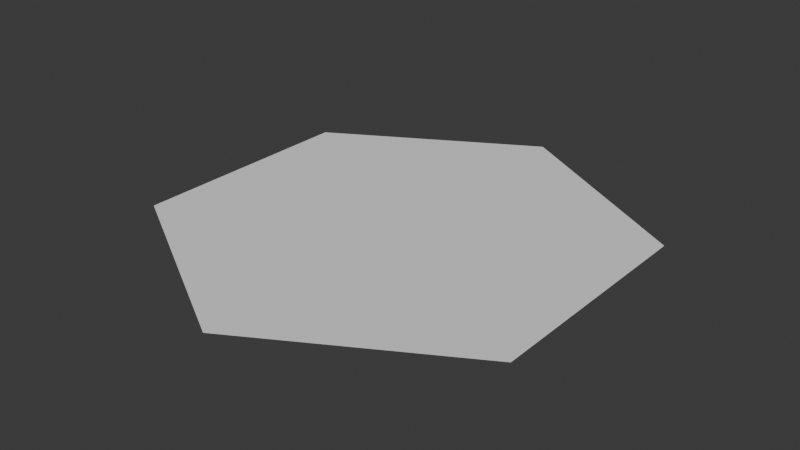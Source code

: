 # Source: crafting.blend  (saved by Blender 4.2.66; exported with 4.5.12 LTS)
import bpy
from mathutils import Matrix  # noqa: F401  (used for matrix-valued properties, if any)

bpy.ops.wm.read_factory_settings(use_empty=True)
scene = bpy.context.scene
scene.name = 'Scene'

# ---- world
world_world = bpy.data.worlds.new('World'); scene.world = world_world
world_world.use_nodes = True; world_world.node_tree.nodes.clear()
_N = world_world.node_tree.nodes; _L = world_world.node_tree.links
n0 = _N.new('ShaderNodeOutputWorld'); n0.name = 'World Output'; n0.location = (300, 300)
n1 = _N.new('ShaderNodeBackground'); n1.name = 'Background'; n1.location = (10, 300)
n1.inputs[0].default_value = (0.05088, 0.05088, 0.05088, 1.0)
_L.new(n1.outputs[0], n0.inputs[0])
n0.is_active_output = True
world_world.color = (0.05088, 0.05088, 0.05088)
world_world.sun_shadow_jitter_overblur = 0.0

# ---- meshes
me_cylinder_001 = bpy.data.meshes.new('Cylinder.001')
me_cylinder_001.from_pydata([(0.6495, 0.375, 0.0), (0.0, 0.75, 0.0), (-0.6495, 0.375, 0.0), (0.0, 1.0, 0.0), (0.866, 0.5, 0.0), (0.866, -0.5, 0.0), (0.6495, -0.375, 0.0), (0.0, -1.0, 0.0), (-0.866, -0.5, 0.0), (-0.866, 0.5, 0.0), (0.0, -0.75, 0.0), (-0.6495, -0.375, 0.0)], [], [(0, 1, 2, 11, 10, 6), (11, 8, 7, 10), (0, 4, 3, 1), (10, 7, 5, 6), (6, 5, 4, 0), (1, 3, 9, 2), (2, 9, 8, 11)])
_ca = me_cylinder_001.color_attributes.new('Attribute', 'BYTE_COLOR', 'CORNER')
_ca.data.foreach_set('color', [0.9131, 0.8469, 0.2705, 1.0, 0.9131, 0.8469, 0.2705, 1.0, 0.9131, 0.8469, 0.2705, 1.0, 0.9131, 0.8469, 0.2705, 1.0, 0.9131, 0.8469, 0.2705, 1.0, 0.9131, 0.8469, 0.2705, 1.0, 0.1559, 0.4851, 0.2016, 1.0, 0.1559, 0.4851, 0.2016, 1.0, 0.1559, 0.4851, 0.2016, 1.0, 0.1559, 0.4851, 0.2016, 1.0, 0.1559, 0.4851, 0.2016, 1.0, 0.1559, 0.4851, 0.2016, 1.0, 0.1559, 0.4851, 0.2016, 1.0, 0.1559, 0.4851, 0.2016, 1.0, 0.1559, 0.4851, 0.2016, 1.0, 0.1559, 0.4851, 0.2016, 1.0, 0.1559, 0.4851, 0.2016, 1.0, 0.1559, 0.4851, 0.2016, 1.0, 0.1559, 0.4851, 0.2016, 1.0, 0.1559, 0.4851, 0.2016, 1.0, 0.1559, 0.4851, 0.2016, 1.0, 0.1559, 0.4851, 0.2016, 1.0, 0.1559, 0.4851, 0.2016, 1.0, 0.1559, 0.4851, 0.2016, 1.0, 0.1559, 0.4851, 0.2016, 1.0, 0.1559, 0.4851, 0.2016, 1.0, 0.1559, 0.4851, 0.2016, 1.0, 0.1559, 0.4851, 0.2016, 1.0, 0.1559, 0.4851, 0.2016, 1.0, 0.1559, 0.4851, 0.2016, 1.0])
me_cylinder_001.use_paint_bone_selection = False
me_cylinder_001.use_paint_mask_vertex = True
me_cylinder_001.update()
me_cylinder_001.normals_split_custom_set([tuple(v) for v in zip(*[iter([0.0, 0.0, 1.0, 0.0, 0.0, 1.0, 0.0, 0.0, 1.0, 0.0, 0.0, 1.0, 0.0, 0.0, 1.0, 0.0, 0.0, 1.0, 0.0, 0.0, 1.0, 0.0, 0.0, 1.0, 0.0, 0.0, 1.0, 0.0, 0.0, 1.0, 0.0, 0.0, 1.0, 0.0, 0.0, 1.0, 0.0, 0.0, 1.0, 0.0, 0.0, 1.0, 0.0, 0.0, 1.0, 0.0, 0.0, 1.0, 0.0, 0.0, 1.0, 0.0, 0.0, 1.0, 0.0, 0.0, 1.0, 0.0, 0.0, 1.0, 0.0, 0.0, 1.0, 0.0, 0.0, 1.0, 0.0, 0.0, 1.0, 0.0, 0.0, 1.0, 0.0, 0.0, 1.0, 0.0, 0.0, 1.0, 0.0, 0.0, 1.0, 0.0, 0.0, 1.0, 0.0, 0.0, 1.0, 0.0, 0.0, 1.0])] * 3)])

# ---- objects
ob_0_base_001 = bpy.data.objects.new('0-base.001', me_cylinder_001)

# ---- transforms, parenting, visibility, modifiers, constraints
ob_0_base_001.location = (0.0, 0.0, 0.0)

# ---- collection membership
scene.collection.objects.link(ob_0_base_001)

# ---- scene / render settings (as saved in the file)
scene.frame_start = 1; scene.frame_end = 250; scene.frame_set(1)
scene.render.engine = 'BLENDER_EEVEE_NEXT'
bpy.context.view_layer.update()

# ---- added for rendering (the .blend has no active camera and no usable light): camera, sun
cam_auto = bpy.data.cameras.new('AutoCamera')
cam_auto.lens = 50.0
cam_auto.sensor_width = 36.0
cam_auto.clip_end = 1000.0
ob_auto_camera = bpy.data.objects.new('AutoCamera', cam_auto)
scene.collection.objects.link(ob_auto_camera)
ob_auto_camera.location = (2.44791, -2.9375, 1.95833)
ob_auto_camera.rotation_euler = (1.09748, -7.21219e-08, 0.694738)
scene.camera = ob_auto_camera
light_auto_sun = bpy.data.lights.new('AutoSun', 'SUN')
light_auto_sun.energy = 3.0
light_auto_sun.angle = 0.0523599
ob_auto_sun = bpy.data.objects.new('AutoSun', light_auto_sun)
scene.collection.objects.link(ob_auto_sun)
ob_auto_sun.rotation_euler = (0.872665, 0.174533, 0.523599)
bpy.context.view_layer.update()
